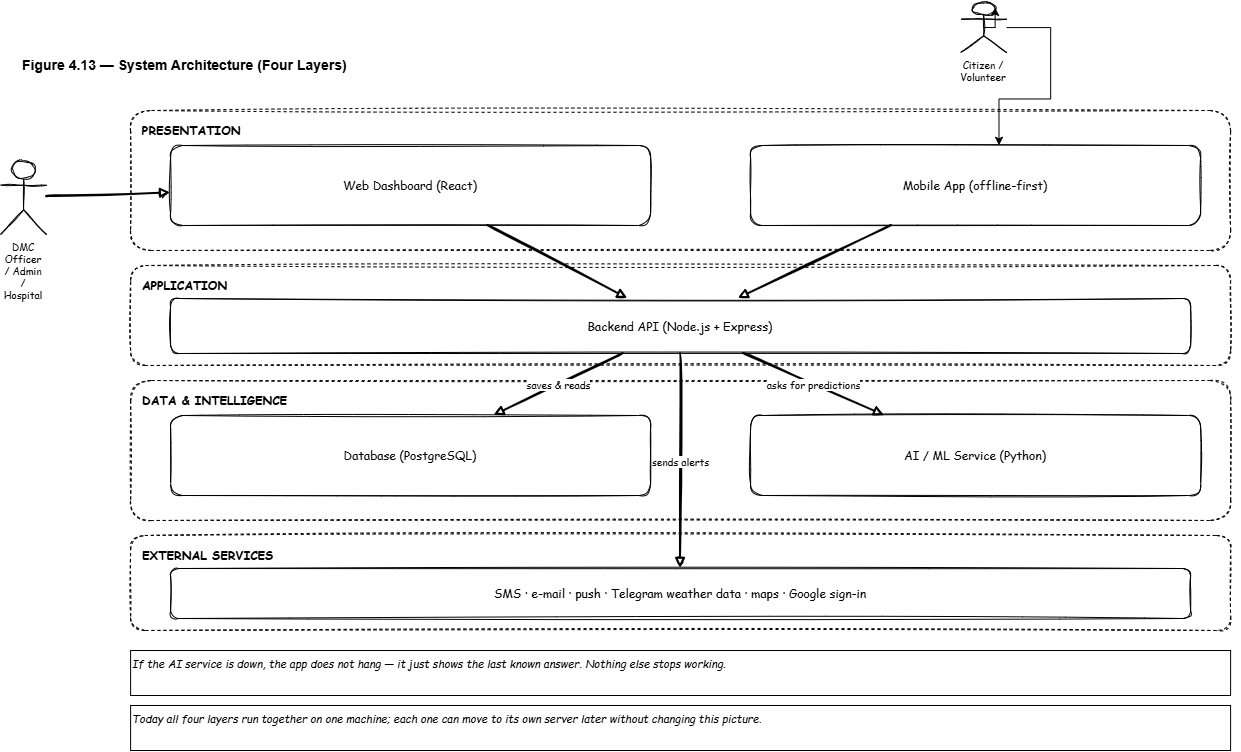

The diagram above was exported from draw.io. Its source (the exported page's mxGraphModel, read from the mxfile embedded in the PNG):
<mxGraphModel dx="1323" dy="1626" grid="1" gridSize="10" guides="1" tooltips="1" connect="1" arrows="1" fold="1" page="1" pageScale="1" pageWidth="1300" pageHeight="800" math="0" shadow="0">
  <root>
    <mxCell id="0" />
    <mxCell id="1" parent="0" />
    <mxCell id="t" parent="1" style="text;html=1;fontStyle=1;fontSize=14;align=left;" value="Figure 4.13 — System Architecture (Four Layers)" vertex="1">
      <mxGeometry height="26" width="1220" x="40" y="10" as="geometry" />
    </mxCell>
    <mxCell id="u_web" parent="1" style="sketch=1;fontFamily=Comic Sans MS;strokeColor=#000000;fontColor=#000000;shape=umlActor;whiteSpace=wrap;html=1;verticalLabelPosition=bottom;verticalAlign=top;fontSize=10;" value=" DMC Officer / Admin / Hospital" vertex="1">
      <mxGeometry height="74" width="46" x="20" y="120" as="geometry" />
    </mxCell>
    <mxCell id="u_mob" parent="1" style="sketch=1;fontFamily=Comic Sans MS;strokeColor=#000000;fontColor=#000000;shape=umlActor;whiteSpace=wrap;html=1;verticalLabelPosition=bottom;verticalAlign=top;fontSize=10;" value="Citizen / Volunteer" vertex="1">
      <mxGeometry height="50" width="46" x="980" y="-38" as="geometry" />
    </mxCell>
    <mxCell id="b1" parent="1" style="sketch=1;fontFamily=Comic Sans MS;strokeColor=#000000;fontColor=#000000;rounded=1;whiteSpace=wrap;html=1;fillColor=none;verticalAlign=top;align=left;fontStyle=1;fontSize=12;spacingLeft=10;spacingTop=6;dashed=1;" value="PRESENTATION" vertex="1">
      <mxGeometry height="140" width="1100" x="150" y="70" as="geometry" />
    </mxCell>
    <mxCell id="web" parent="1" style="sketch=1;fontFamily=Comic Sans MS;strokeColor=#000000;fontColor=#000000;rounded=1;whiteSpace=wrap;html=1;fillColor=none;fontSize=12;" value="Web Dashboard (React)" vertex="1">
      <mxGeometry height="80" width="480" x="190" y="105" as="geometry" />
    </mxCell>
    <mxCell id="mob" parent="1" style="sketch=1;fontFamily=Comic Sans MS;strokeColor=#000000;fontColor=#000000;rounded=1;whiteSpace=wrap;html=1;fillColor=none;fontSize=12;" value="Mobile App (offline-first)" vertex="1">
      <mxGeometry height="80" width="450" x="770" y="105" as="geometry" />
    </mxCell>
    <mxCell id="b2" parent="1" style="sketch=1;fontFamily=Comic Sans MS;strokeColor=#000000;fontColor=#000000;rounded=1;whiteSpace=wrap;html=1;fillColor=none;verticalAlign=top;align=left;fontStyle=1;fontSize=12;spacingLeft=10;spacingTop=6;dashed=1;" value="APPLICATION" vertex="1">
      <mxGeometry height="100" width="1100" x="150" y="225" as="geometry" />
    </mxCell>
    <mxCell id="api" parent="1" style="sketch=1;fontFamily=Comic Sans MS;strokeColor=#000000;fontColor=#000000;rounded=1;whiteSpace=wrap;html=1;fillColor=none;fontSize=12;" value="Backend API (Node.js + Express)" vertex="1">
      <mxGeometry height="55" width="1020" x="190" y="258" as="geometry" />
    </mxCell>
    <mxCell id="b3" parent="1" style="sketch=1;fontFamily=Comic Sans MS;strokeColor=#000000;fontColor=#000000;rounded=1;whiteSpace=wrap;html=1;fillColor=none;verticalAlign=top;align=left;fontStyle=1;fontSize=12;spacingLeft=10;spacingTop=6;dashed=1;" value="DATA  &amp;  INTELLIGENCE" vertex="1">
      <mxGeometry height="140" width="1100" x="150" y="340" as="geometry" />
    </mxCell>
    <mxCell id="pg" parent="1" style="sketch=1;fontFamily=Comic Sans MS;strokeColor=#000000;fontColor=#000000;rounded=1;whiteSpace=wrap;html=1;fillColor=none;fontSize=12;" value="Database (PostgreSQL)" vertex="1">
      <mxGeometry height="80" width="480" x="190" y="375" as="geometry" />
    </mxCell>
    <mxCell id="mlv" parent="1" style="sketch=1;fontFamily=Comic Sans MS;strokeColor=#000000;fontColor=#000000;rounded=1;whiteSpace=wrap;html=1;fillColor=none;fontSize=12;" value="AI / ML Service (Python)" vertex="1">
      <mxGeometry height="80" width="450" x="770" y="375" as="geometry" />
    </mxCell>
    <mxCell id="b4" parent="1" style="sketch=1;fontFamily=Comic Sans MS;strokeColor=#000000;fontColor=#000000;rounded=1;whiteSpace=wrap;html=1;fillColor=none;verticalAlign=top;align=left;fontStyle=1;fontSize=12;spacingLeft=10;spacingTop=6;dashed=1;" value="EXTERNAL SERVICES" vertex="1">
      <mxGeometry height="95" width="1100" x="150" y="495" as="geometry" />
    </mxCell>
    <mxCell id="ext" parent="1" style="sketch=1;fontFamily=Comic Sans MS;strokeColor=#000000;fontColor=#000000;rounded=1;whiteSpace=wrap;html=1;fillColor=none;fontSize=12;" value="SMS · e-mail · push · Telegram weather data · maps · Google sign-in" vertex="1">
      <mxGeometry height="50" width="1020" x="190" y="528" as="geometry" />
    </mxCell>
    <mxCell id="ar1" edge="1" parent="1" source="u_web" style="sketch=1;fontFamily=Comic Sans MS;strokeColor=#000000;fontColor=#000000;html=1;endArrow=block;endFill=1;rounded=0;curved=1;strokeWidth=2;fontSize=10;" target="web" value="">
      <mxGeometry relative="1" as="geometry" />
    </mxCell>
    <mxCell id="ar3" edge="1" parent="1" source="web" style="sketch=1;fontFamily=Comic Sans MS;strokeColor=#000000;fontColor=#000000;html=1;endArrow=block;endFill=1;rounded=0;curved=1;strokeWidth=2;fontSize=10;" target="api" value="">
      <mxGeometry relative="1" as="geometry" />
    </mxCell>
    <mxCell id="ar4" edge="1" parent="1" source="mob" style="sketch=1;fontFamily=Comic Sans MS;strokeColor=#000000;fontColor=#000000;html=1;endArrow=block;endFill=1;rounded=0;curved=1;strokeWidth=2;fontSize=10;" target="api" value="">
      <mxGeometry relative="1" as="geometry" />
    </mxCell>
    <mxCell id="ar5" edge="1" parent="1" source="api" style="sketch=1;fontFamily=Comic Sans MS;strokeColor=#000000;fontColor=#000000;html=1;endArrow=block;endFill=1;rounded=0;curved=1;strokeWidth=2;fontSize=10;" target="pg" value="saves &amp; reads">
      <mxGeometry relative="1" as="geometry" />
    </mxCell>
    <mxCell id="ar6" edge="1" parent="1" source="api" style="sketch=1;fontFamily=Comic Sans MS;strokeColor=#000000;fontColor=#000000;html=1;endArrow=block;endFill=1;rounded=0;curved=1;strokeWidth=2;fontSize=10;" target="mlv" value="asks for predictions">
      <mxGeometry relative="1" as="geometry" />
    </mxCell>
    <mxCell id="ar7" edge="1" parent="1" source="api" style="sketch=1;fontFamily=Comic Sans MS;strokeColor=#000000;fontColor=#000000;html=1;endArrow=block;endFill=1;rounded=0;curved=1;strokeWidth=2;fontSize=10;" target="ext" value="sends alerts">
      <mxGeometry relative="1" as="geometry" />
    </mxCell>
    <mxCell id="deg" parent="1" style="text;html=1;fontFamily=Comic Sans MS;fontStyle=2;fontSize=11;align=left;strokeColor=#000000;fontColor=#000000;" value="If the AI service is down, the app does not hang — it just shows the last known answer. Nothing else stops working." vertex="1">
      <mxGeometry height="45" width="1100" x="150" y="610" as="geometry" />
    </mxCell>
    <mxCell id="dep" parent="1" style="text;html=1;fontFamily=Comic Sans MS;fontStyle=2;fontSize=11;align=left;strokeColor=#000000;fontColor=#000000;" value="Today all four layers run together on one machine; each one can move to its own server later without changing this picture." vertex="1">
      <mxGeometry height="45" width="1100" x="150" y="665" as="geometry" />
    </mxCell>
    <mxCell id="chMICqaEXWvPqd15NIlB-2" edge="1" parent="1" source="u_mob" style="edgeStyle=orthogonalEdgeStyle;rounded=0;orthogonalLoop=1;jettySize=auto;html=1;innerLoopWaypoints=1;exitX=0.5;exitY=0.5;exitDx=0;exitDy=0;exitPerimeter=0;entryX=0.75;entryY=0.1;entryDx=0;entryDy=0;entryPerimeter=0;" target="u_mob">
      <mxGeometry relative="1" as="geometry" />
    </mxCell>
    <mxCell id="chMICqaEXWvPqd15NIlB-4" edge="1" parent="1" source="u_mob" style="edgeStyle=orthogonalEdgeStyle;rounded=0;orthogonalLoop=1;jettySize=auto;html=1;entryX=0.552;entryY=-0.003;entryDx=0;entryDy=0;entryPerimeter=0;" target="mob">
      <mxGeometry relative="1" as="geometry">
        <Array as="points">
          <mxPoint x="1070.08" y="-12.92" />
          <mxPoint x="1070.08" y="58.46" />
          <mxPoint x="1018.38" y="58.46" />
        </Array>
      </mxGeometry>
    </mxCell>
  </root>
</mxGraphModel>